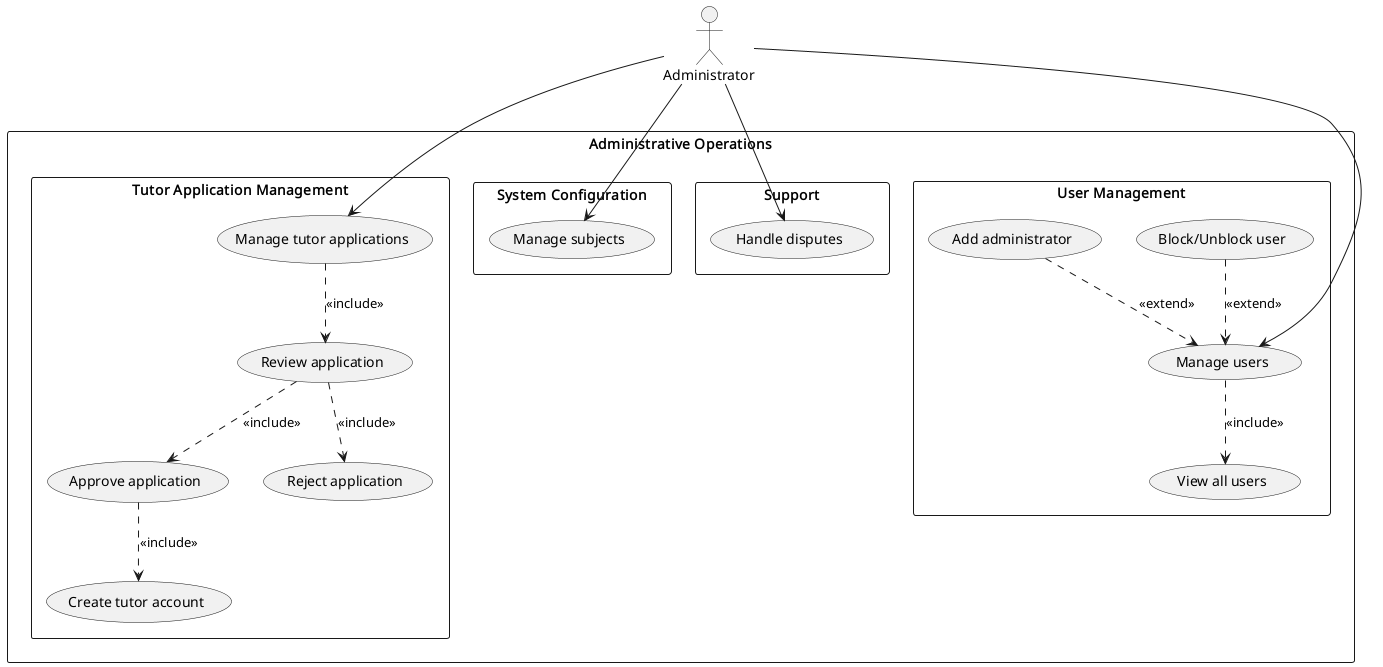

The diagram above was rendered by PlantUML. Its source (embedded in the PNG):
@startuml Administrative_Operations
top to bottom direction
skinparam packageStyle rectangle

actor "Administrator" as Admin

rectangle "Administrative Operations" {
  
  package "User Management" {
    usecase (Manage users) as UC_MAN_USR
    usecase (View all users) as UC_VIEW_USR
    usecase (Block/Unblock user) as UC_BLOCK_USR
    usecase (Add administrator) as UC_ADD_ADMIN
  }
  
  package "Tutor Application Management" {
    usecase (Manage tutor applications) as UC_MAN_APP
    usecase (Review application) as UC_REV_APP
    usecase (Approve application) as UC_APP_APPR
    usecase (Reject application) as UC_APP_REJ
    usecase (Create tutor account) as UC_CRT_TUT
  }
  
  package "System Configuration" {
    usecase (Manage subjects) as UC_MAN_SUB
  }
  
  package "Support" {
    usecase (Handle disputes) as UC_DISPUTE
  }
}

Admin --> UC_MAN_USR
Admin --> UC_MAN_APP
Admin --> UC_MAN_SUB
Admin --> UC_DISPUTE

UC_MAN_USR ..> UC_VIEW_USR : <<include>>
UC_BLOCK_USR ..> UC_MAN_USR : <<extend>>
UC_ADD_ADMIN ..> UC_MAN_USR : <<extend>>

UC_MAN_APP ..> UC_REV_APP : <<include>>
UC_REV_APP ..> UC_APP_APPR : <<include>>
UC_REV_APP ..> UC_APP_REJ : <<include>>
UC_APP_APPR ..> UC_CRT_TUT : <<include>>

@enduml